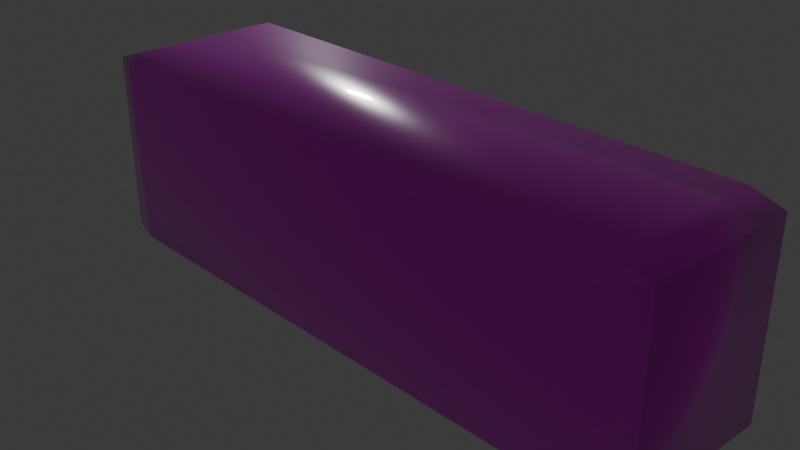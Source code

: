 # Source: Brick_01.blend  (saved by Blender 5.0.118; exported with 4.5.12 LTS)
import bpy
from mathutils import Matrix  # noqa: F401  (used for matrix-valued properties, if any)

bpy.ops.wm.read_factory_settings(use_empty=True)
scene = bpy.context.scene
scene.name = 'Scene'

# ---- collections
col_collection = bpy.data.collections.new('Collection'); scene.collection.children.link(col_collection)

# ---- images (referenced by path relative to the original .blend; pixels are not part of the script)
import os
ASSET_DIR = os.environ.get("B2B_ASSET_DIR", "")  # directory of the original .blend (textures are referenced by path, not embedded)
HERE = os.path.dirname(os.path.abspath(__file__))  # packed textures are extracted next to this script under _unpacked/

def load_image(name, relpath, width, height, colorspace="sRGB"):
    """Load a texture the original file referenced (path relative to the .blend, or extracted next to this script)."""
    p = next((c for c in (os.path.join(HERE, relpath), os.path.join(ASSET_DIR, relpath)) if relpath and os.path.exists(c)), "")
    if p:
        img = bpy.data.images.load(p, check_existing=True)
        img.name = name
    else:  # same state as the original file: an image datablock whose file is absent (Cycles renders it pink)
        img = bpy.data.images.new(name, width, height)
        img.source = "FILE"
        img.filepath = "//" + (relpath or name)
    img.colorspace_settings.name = colorspace
    return img
img_brick_01_diffuse = load_image('Brick_01_diffuse', 'Brick_01_diffuse.png', 1024, 1024, 'sRGB')

# ---- materials (node trees are filled in below, after node groups)
mat_paddle = bpy.data.materials.new('Paddle')

# ---- material node trees
mat_paddle.use_nodes = True; mat_paddle.node_tree.nodes.clear()
_N = mat_paddle.node_tree.nodes; _L = mat_paddle.node_tree.links
n0 = _N.new('ShaderNodeBsdfPrincipled'); n0.name = 'Principled BSDF'; n0.location = (-200, 100)
n0.inputs[2].default_value = 0.2473
n0.inputs[19].default_value = 0.8
n0.inputs[20].default_value = 0.06
n0.inputs[21].default_value = 1.2
n1 = _N.new('ShaderNodeOutputMaterial'); n1.name = 'Material Output'; n1.location = (200, 100)
n2 = _N.new('ShaderNodeTexImage'); n2.name = 'Image Texture'; n2.location = (-541, 33)
n2.image = img_brick_01_diffuse
_L.new(n0.outputs[0], n1.inputs[0])
_L.new(n2.outputs[0], n0.inputs[0])
n1.is_active_output = True

# ---- world
world_world = bpy.data.worlds.new('World'); scene.world = world_world
world_world.use_nodes = True; world_world.node_tree.nodes.clear()
_N = world_world.node_tree.nodes; _L = world_world.node_tree.links
n0 = _N.new('ShaderNodeOutputWorld'); n0.name = 'World Output'; n0.location = (200, 100)
n1 = _N.new('ShaderNodeBackground'); n1.name = 'Background'; n1.location = (-200, 100)
n1.inputs[0].default_value = (0.05088, 0.05088, 0.05088, 1.0)
_L.new(n1.outputs[0], n0.inputs[0])
n0.is_active_output = True
world_world.color = (0.05088, 0.05088, 0.05088)
world_world.sun_shadow_jitter_overblur = 0.0

# ---- cameras
cam_camera = bpy.data.cameras.new('Camera')
cam_camera.clip_end = 100.0
cam_camera.ortho_scale = 7.314

# ---- lights
light_light = bpy.data.lights.new('Light', 'POINT')
light_light.energy = 1000.0
light_light.shadow_soft_size = 0.3575

# ---- meshes
me_cube = bpy.data.meshes.new('Cube')
me_cube.from_pydata([(1.0, 1.0, 1.0), (1.0, 1.0, -1.0), (1.0, -1.0, 1.0), (1.0, -1.0, -1.0), (-1.0, 1.0, 1.0), (-1.0, 1.0, -1.0), (-1.0, -1.0, 1.0), (-1.0, -1.0, -1.0)], [], [(0, 4, 6, 2), (3, 2, 6, 7), (7, 6, 4, 5), (5, 1, 3, 7), (1, 0, 2, 3), (5, 4, 0, 1)])
me_cube.polygons.foreach_set('use_smooth', [True] * 6)
_uv = me_cube.uv_layers.new(name='UVMap')
_uv.uv.foreach_set('vector', [0.625, 0.5, 0.875, 0.5, 0.875, 0.75, 0.625, 0.75, 0.375, 0.75, 0.625, 0.75, 0.625, 1.0, 0.375, 1.0, 0.375, 0.0, 0.625, 0.0, 0.625, 0.25, 0.375, 0.25, 0.125, 0.5, 0.375, 0.5, 0.375, 0.75, 0.125, 0.75, 0.375, 0.5, 0.625, 0.5, 0.625, 0.75, 0.375, 0.75, 0.375, 0.25, 0.625, 0.25, 0.625, 0.5, 0.375, 0.5])
me_cube.materials.append(mat_paddle)
me_cube.use_mirror_vertex_groups = False
me_cube.update()

# ---- objects
ob_cube = bpy.data.objects.new('Cube', me_cube)
ob_light = bpy.data.objects.new('Light', light_light)
ob_camera = bpy.data.objects.new('Camera', cam_camera)

# ---- transforms, parenting, visibility, modifiers, constraints
ob_cube.location = (0.0, 0.0, 0.0)
ob_cube.scale = (3.623, 1.0, 1.172)
ob_cube.lock_rotations_4d = False
ob_cube.empty_display_type = 'ARROWS'
ob_cube.lineart.crease_threshold = 0.0
_m = ob_cube.modifiers.new('Bevel', 'BEVEL')
ob_light.location = (-8.971, 7.194, 4.687)
ob_light.rotation_euler = (0.6503, 0.05522, 1.866)
ob_light.lock_rotations_4d = False
ob_light.empty_display_type = 'ARROWS'
ob_light.color = (0.0, 0.0, 0.0, 0.0)
ob_light.lineart.crease_threshold = 0.0
ob_camera.location = (7.359, -6.926, 4.958)
ob_camera.rotation_euler = (1.109, 0.0, 0.8149)
ob_camera.lock_rotations_4d = False
ob_camera.empty_display_type = 'ARROWS'
ob_camera.color = (0.0, 0.0, 0.0, 0.0)
ob_camera.display_type = 'WIRE'
ob_camera.lineart.crease_threshold = 0.0

# ---- collection membership
col_collection.objects.link(ob_cube)
col_collection.objects.link(ob_light)
col_collection.objects.link(ob_camera)

# ---- scene / render settings (as saved in the file)
scene.camera = ob_camera
scene.frame_start = 1; scene.frame_end = 250; scene.frame_set(1)
scene.render.engine = 'CYCLES'
scene.render.bake_bias = 0.0
scene.render.bake_samples = 0
scene.cycles.sampling_pattern = 'TABULATED_SOBOL'
scene.cycles.bake_type = 'DIFFUSE'
scene.eevee.use_volume_custom_range = False
scene.eevee.use_raytracing = True
bpy.context.view_layer.update()
